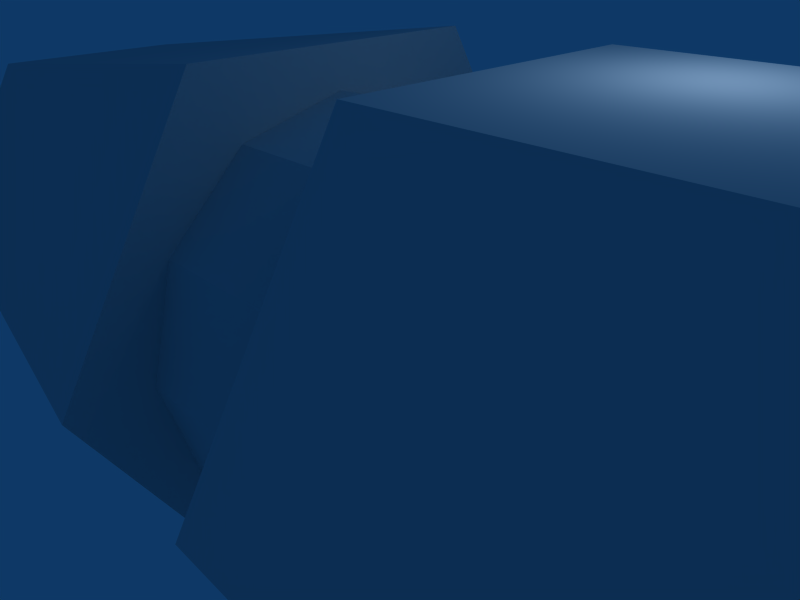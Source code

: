 # Source: grenade.blend  (saved by Blender 2.42.0; exported with 4.5.12 LTS)
import bpy
from mathutils import Matrix  # noqa: F401  (used for matrix-valued properties, if any)

bpy.ops.wm.read_factory_settings(use_empty=True)
scene = bpy.context.scene
scene.name = 'Scene'

# ---- collections
col_collection_1 = bpy.data.collections.new('Collection 1'); scene.collection.children.link(col_collection_1)

# ---- materials (node trees are filled in below, after node groups)
mat_grenade = bpy.data.materials.new('grenade')
mat_grenade.alpha_threshold = 0.0
mat_grenade.preview_render_type = 'FLAT'
mat_grenade.roughness = 0.5
mat_grenade.line_color = (0.0, 0.0, 0.0, 1.0)

# ---- material node trees

# ---- world
world_world = bpy.data.worlds.new('World'); scene.world = world_world
world_world.color = (0.05656, 0.2208, 0.4)
world_world.use_sun_shadow = False
world_world.sun_shadow_jitter_overblur = 0.0
world_world.cycles.sampling_method = 'MANUAL'
world_world.cycles.sample_map_resolution = 256

# ---- cameras
cam_camera = bpy.data.cameras.new('Camera')
cam_camera.passepartout_alpha = 0.2
cam_camera.clip_end = 100.0
cam_camera.lens = 35.0
cam_camera.ortho_scale = 7.314
cam_camera.show_passepartout = False
cam_camera.show_safe_areas = True
cam_camera.dof.focus_distance = 0.0
cam_camera.dof.aperture_fstop = 128.0

# ---- lights
light_spot = bpy.data.lights.new('Spot', 'POINT')
light_spot.transmission_factor = 0.0
light_spot.cutoff_distance = 30.0
light_spot.energy = 100.0
light_spot.shadow_buffer_clip_start = 1.001
light_spot.shadow_soft_size = 1.0
light_spot.shadow_maximum_resolution = 0.006
light_spot.use_absolute_resolution = True
light_spot.cycles.use_multiple_importance_sampling = False

# ---- meshes
me_grenade = bpy.data.meshes.new('grenade')
me_grenade.from_pydata([(-7.797, 0.07812, 0.04688), (-8.625, 3.344, 0.04688), (-8.625, 1.719, 2.875), (-8.625, -1.531, 2.875), (-8.625, -3.172, 0.04688), (-8.625, -1.531, -2.766), (-8.625, 1.719, -2.766), (-0.6875, 4.484, 0.04688), (-0.6875, 2.281, 3.859), (-0.6875, -2.109, 3.859), (-0.6875, -4.297, 0.04688), (-0.6875, -2.109, -3.75), (-0.6875, 2.281, -3.75), (7.25, 4.484, 0.04688), (7.25, 2.281, 3.859), (7.25, -2.109, 3.859), (7.25, -4.297, 0.04688), (7.25, -2.109, -3.75), (7.25, 2.281, -3.75), (10.55, 0.07812, 0.04688), (-0.6875, 0.07812, 0.04688), (1.969, 0.07812, 0.04688), (-0.7812, 3.281, 0.04688), (-0.7812, 2.859, 1.656), (-0.7812, 1.688, 2.828), (-0.7812, 0.07812, 3.25), (-0.7812, -1.5, 2.828), (-0.7812, -2.672, 1.656), (-0.7812, -3.109, 0.04688), (-0.7812, -2.672, -1.531), (-0.7812, -1.5, -2.719), (-0.7812, 0.07812, -3.141), (-0.7812, 1.688, -2.719), (-0.7812, 2.859, -1.531), (2.047, 3.281, 0.04688), (2.047, 2.859, 1.656), (2.047, 1.688, 2.828), (2.047, 0.07812, 3.25), (2.047, -1.5, 2.828), (2.047, -2.672, 1.656), (2.047, -3.109, 0.04688), (2.047, -2.672, -1.531), (2.047, -1.5, -2.719), (2.047, 0.07812, -3.141), (2.047, 1.688, -2.719), (2.047, 2.859, -1.531), (1.969, 4.484, 0.04688), (1.969, 2.281, 3.859), (1.969, -2.109, 3.859), (1.969, -4.297, 0.04688), (1.969, -2.109, -3.75), (1.969, 2.281, -3.75), (-8.625, 3.344, 0.04688), (-8.625, 1.719, 2.875), (-8.625, 1.719, 2.875), (-0.6875, 2.281, 3.859), (-8.625, -1.531, 2.875), (-8.625, -1.531, 2.875), (-0.6875, -2.109, 3.859), (-8.625, -3.172, 0.04688), (-8.625, -3.172, 0.04688), (-0.6875, -4.297, 0.04688), (-8.625, -1.531, -2.766), (-8.625, -1.531, -2.766), (-0.6875, -2.109, -3.75), (-8.625, 1.719, -2.766), (-8.625, 1.719, -2.766), (-0.6875, 4.484, 0.04688), (-0.6875, 2.281, -3.75), (-8.625, 3.344, 0.04688), (-0.6875, 2.281, 3.859), (-0.6875, 4.484, 0.04688), (-0.6875, -2.109, 3.859), (-0.6875, -4.297, 0.04688), (-0.6875, -2.109, -3.75), (-0.6875, 2.281, -3.75), (10.55, 0.07812, 0.04688), (7.25, -4.297, 0.04688), (7.25, -2.109, 3.859), (10.55, 0.07812, 0.04688), (10.55, 0.07812, 0.04688), (7.25, 2.281, 3.859), (7.25, -2.109, -3.75), (10.55, 0.07812, 0.04688), (7.25, 2.281, -3.75), (7.25, 4.484, 0.04688), (10.55, 0.07812, 0.04688), (-0.7812, 0.07812, -3.141), (2.047, 0.07812, -3.141), (7.25, 2.281, 3.859), (7.25, 4.484, 0.04688), (1.969, 4.484, 0.04688), (1.969, 2.281, 3.859), (7.25, -2.109, 3.859), (7.25, 2.281, 3.859), (1.969, 2.281, 3.859), (1.969, -2.109, 3.859), (7.25, -4.297, 0.04688), (7.25, -2.109, 3.859), (1.969, -2.109, 3.859), (1.969, -4.297, 0.04688), (7.25, -2.109, -3.75), (7.25, -4.297, 0.04688), (1.969, -4.297, 0.04688), (1.969, -2.109, -3.75), (7.25, 2.281, -3.75), (7.25, -2.109, -3.75), (1.969, -2.109, -3.75), (1.969, 2.281, -3.75), (7.25, 4.484, 0.04688), (7.25, 2.281, -3.75), (1.969, 2.281, -3.75), (1.969, 4.484, 0.04688)], [], [(0, 2, 1), (0, 3, 2), (0, 4, 3), (0, 5, 4), (0, 6, 5), (0, 1, 6), (52, 8, 7), (52, 53, 8), (54, 9, 55), (54, 56, 9), (57, 10, 58), (57, 59, 10), (60, 11, 61), (60, 62, 11), (63, 12, 64), (63, 65, 12), (66, 67, 68), (66, 69, 67), (70, 20, 71), (72, 20, 70), (73, 20, 72), (74, 20, 73), (75, 20, 74), (71, 20, 75), (21, 47, 46), (21, 48, 47), (21, 49, 48), (21, 50, 49), (21, 51, 50), (21, 46, 51), (16, 19, 15), (17, 76, 77), (78, 79, 14), (80, 13, 81), (82, 18, 83), (84, 85, 86), (22, 35, 34), (22, 23, 35), (23, 36, 35), (23, 24, 36), (24, 37, 36), (24, 25, 37), (25, 38, 37), (25, 26, 38), (26, 39, 38), (26, 27, 39), (27, 40, 39), (27, 28, 40), (28, 41, 40), (28, 29, 41), (29, 42, 41), (29, 30, 42), (30, 43, 42), (30, 31, 43), (87, 44, 88), (87, 32, 44), (32, 45, 44), (32, 33, 45), (33, 34, 45), (33, 22, 34), (89, 90, 91), (91, 92, 89), (93, 94, 95), (95, 96, 93), (97, 98, 99), (99, 100, 97), (101, 102, 103), (103, 104, 101), (105, 106, 107), (107, 108, 105), (109, 110, 111), (111, 112, 109)])
_uv = me_grenade.uv_layers.new(name='UVMap')
_uv.uv.foreach_set('vector', [0.3225, 0.1241, 0.2643, 0.2248, 0.2061, 0.1241, 0.3225, 0.1241, 0.3811, 0.2248, 0.2643, 0.2248, 0.3225, 0.1241, 0.4389, 0.1241, 0.3811, 0.2248, 0.3225, 0.1241, 0.3811, 0.02333, 0.4389, 0.1241, 0.3225, 0.1241, 0.2643, 0.02333, 0.3811, 0.02333, 0.3225, 0.1241, 0.2061, 0.1241, 0.2643, 0.02333, 0.1472, 0.2248, 0.2643, 0.4521, 0.1472, 0.4521, 0.1472, 0.2248, 0.2643, 0.2248, 0.2643, 0.4521, 0.2643, 0.2248, 0.3811, 0.4521, 0.2643, 0.4521, 0.2643, 0.2248, 0.3811, 0.2248, 0.3811, 0.4521, 0.3811, 0.2248, 0.4987, 0.4521, 0.3811, 0.4521, 0.3811, 0.2248, 0.4987, 0.2248, 0.4987, 0.4521, 0.4987, 0.2248, 0.616, 0.4521, 0.4987, 0.4521, 0.4987, 0.2248, 0.616, 0.2248, 0.616, 0.4521, 0.616, 0.2248, 0.7333, 0.4521, 0.616, 0.4521, 0.616, 0.2248, 0.7333, 0.2248, 0.7333, 0.4521, 0.02998, 0.2248, 0.1472, 0.4521, 0.02998, 0.4521, 0.02998, 0.2248, 0.1472, 0.2248, 0.1472, 0.4521, 0.7333, 0.6553, 0.6749, 0.5536, 0.7924, 0.5536, 0.616, 0.6553, 0.6749, 0.5536, 0.7333, 0.6553, 0.5575, 0.5536, 0.6749, 0.5536, 0.616, 0.6553, 0.616, 0.4521, 0.6749, 0.5536, 0.5575, 0.5536, 0.7333, 0.4521, 0.6749, 0.5536, 0.616, 0.4521, 0.7924, 0.5536, 0.6749, 0.5536, 0.7333, 0.4521, 0.3144, 0.5912, 0.2558, 0.6919, 0.1981, 0.5912, 0.3144, 0.5912, 0.3724, 0.6919, 0.2558, 0.6919, 0.3144, 0.5912, 0.4308, 0.5912, 0.3724, 0.6919, 0.3144, 0.5912, 0.3724, 0.4905, 0.4308, 0.5912, 0.3144, 0.5912, 0.2559, 0.4905, 0.3724, 0.4905, 0.3144, 0.5912, 0.1981, 0.5912, 0.2559, 0.4905, 0.4889, 0.8422, 0.4301, 0.975, 0.3724, 0.8422, 0.6056, 0.8422, 0.5452, 0.975, 0.4889, 0.8422, 0.3724, 0.8422, 0.3131, 0.975, 0.2558, 0.8422, 0.1958, 0.975, 0.1386, 0.8422, 0.2558, 0.8422, 0.6056, 0.8422, 0.7224, 0.8422, 0.6598, 0.975, 0.0219, 0.8422, 0.1386, 0.8422, 0.08059, 0.975, 0.9741, 0.2643, 0.8104, 0.3448, 0.8104, 0.2643, 0.9741, 0.2643, 0.9741, 0.3448, 0.8104, 0.3448, 0.9741, 0.3448, 0.8104, 0.4253, 0.8104, 0.3448, 0.9741, 0.3448, 0.9741, 0.4253, 0.8104, 0.4253, 0.9741, 0.4253, 0.8104, 0.5058, 0.8104, 0.4253, 0.9741, 0.4253, 0.9741, 0.5058, 0.8104, 0.5058, 0.9741, 0.5058, 0.8104, 0.5863, 0.8104, 0.5058, 0.9741, 0.5058, 0.9741, 0.5863, 0.8104, 0.5863, 0.9741, 0.5863, 0.8104, 0.6668, 0.8104, 0.5863, 0.9741, 0.5863, 0.9741, 0.6668, 0.8104, 0.6668, 0.9741, 0.6668, 0.8104, 0.7473, 0.8104, 0.6668, 0.9741, 0.6668, 0.9741, 0.7473, 0.8104, 0.7473, 0.9741, 0.7473, 0.8104, 0.8278, 0.8104, 0.7473, 0.9741, 0.7473, 0.9741, 0.8278, 0.8104, 0.8278, 0.9741, 0.8278, 0.8104, 0.9083, 0.8104, 0.8278, 0.9741, 0.8278, 0.9741, 0.9083, 0.8104, 0.9083, 0.9741, 0.9083, 0.8104, 0.9959, 0.8104, 0.9083, 0.9741, 0.9083, 0.9741, 0.9959, 0.8104, 0.9959, 0.9741, 0.02084, 0.8104, 0.1033, 0.8104, 0.02084, 0.9741, 0.02084, 0.9741, 0.1033, 0.8104, 0.1033, 0.9741, 0.1033, 0.8104, 0.1838, 0.8104, 0.1033, 0.9741, 0.1033, 0.9741, 0.1838, 0.8104, 0.1838, 0.9741, 0.1838, 0.8104, 0.2643, 0.8104, 0.1838, 0.9741, 0.1838, 0.9741, 0.2643, 0.8104, 0.2643, 0.2558, 0.8422, 0.1386, 0.8422, 0.1386, 0.6919, 0.1386, 0.6919, 0.2558, 0.6919, 0.2558, 0.8422, 0.3724, 0.8422, 0.2558, 0.8422, 0.2558, 0.6919, 0.2558, 0.6919, 0.3724, 0.6919, 0.3724, 0.8422, 0.4889, 0.8422, 0.3724, 0.8422, 0.3724, 0.6919, 0.3724, 0.6919, 0.4889, 0.6919, 0.4889, 0.8422, 0.6056, 0.8422, 0.4889, 0.8422, 0.4889, 0.6919, 0.4889, 0.6919, 0.6056, 0.6919, 0.6056, 0.8422, 0.7224, 0.8422, 0.6056, 0.8422, 0.6056, 0.6919, 0.6056, 0.6919, 0.7224, 0.6919, 0.7224, 0.8422, 0.1386, 0.8422, 0.0219, 0.8422, 0.0219, 0.6919, 0.0219, 0.6919, 0.1386, 0.6919, 0.1386, 0.8422])
_ca = me_grenade.color_attributes.new('Col', 'BYTE_COLOR', 'CORNER')
_ca.data.foreach_set('color', [1.0, 1.0, 1.0, 1.0, 1.0, 1.0, 1.0, 1.0, 1.0, 1.0, 1.0, 1.0, 1.0, 1.0, 1.0, 1.0, 1.0, 1.0, 1.0, 1.0, 1.0, 1.0, 1.0, 1.0, 1.0, 1.0, 1.0, 1.0, 1.0, 1.0, 1.0, 1.0, 1.0, 1.0, 1.0, 1.0, 1.0, 1.0, 1.0, 1.0, 1.0, 1.0, 1.0, 1.0, 1.0, 1.0, 1.0, 1.0, 1.0, 1.0, 1.0, 1.0, 1.0, 1.0, 1.0, 1.0, 1.0, 1.0, 1.0, 1.0, 1.0, 1.0, 1.0, 1.0, 1.0, 1.0, 1.0, 1.0, 1.0, 1.0, 1.0, 1.0, 1.0, 1.0, 1.0, 1.0, 1.0, 1.0, 1.0, 1.0, 1.0, 1.0, 1.0, 1.0, 1.0, 1.0, 1.0, 1.0, 1.0, 1.0, 1.0, 1.0, 1.0, 1.0, 1.0, 1.0, 1.0, 1.0, 1.0, 1.0, 1.0, 1.0, 1.0, 1.0, 1.0, 1.0, 1.0, 1.0, 1.0, 1.0, 1.0, 1.0, 1.0, 1.0, 1.0, 1.0, 1.0, 1.0, 1.0, 1.0, 1.0, 1.0, 1.0, 1.0, 1.0, 1.0, 1.0, 1.0, 1.0, 1.0, 1.0, 1.0, 1.0, 1.0, 1.0, 1.0, 1.0, 1.0, 1.0, 1.0, 1.0, 1.0, 1.0, 1.0, 1.0, 1.0, 1.0, 1.0, 1.0, 1.0, 1.0, 1.0, 1.0, 1.0, 1.0, 1.0, 1.0, 1.0, 1.0, 1.0, 1.0, 1.0, 1.0, 1.0, 1.0, 1.0, 1.0, 1.0, 1.0, 1.0, 1.0, 1.0, 1.0, 1.0, 1.0, 1.0, 1.0, 1.0, 1.0, 1.0, 1.0, 1.0, 1.0, 1.0, 1.0, 1.0, 1.0, 1.0, 1.0, 1.0, 1.0, 1.0, 1.0, 1.0, 1.0, 1.0, 1.0, 1.0, 1.0, 1.0, 1.0, 1.0, 1.0, 1.0, 1.0, 1.0, 1.0, 1.0, 1.0, 1.0, 1.0, 1.0, 1.0, 1.0, 1.0, 1.0, 1.0, 1.0, 1.0, 1.0, 1.0, 1.0, 1.0, 1.0, 1.0, 1.0, 1.0, 1.0, 1.0, 1.0, 1.0, 1.0, 1.0, 1.0, 1.0, 1.0, 1.0, 1.0, 1.0, 1.0, 1.0, 1.0, 1.0, 1.0, 1.0, 1.0, 1.0, 1.0, 1.0, 1.0, 1.0, 1.0, 1.0, 1.0, 1.0, 1.0, 1.0, 1.0, 1.0, 1.0, 1.0, 1.0, 1.0, 1.0, 1.0, 1.0, 1.0, 1.0, 1.0, 1.0, 1.0, 1.0, 1.0, 1.0, 1.0, 1.0, 1.0, 1.0, 1.0, 1.0, 1.0, 1.0, 1.0, 1.0, 1.0, 1.0, 1.0, 1.0, 1.0, 1.0, 1.0, 1.0, 1.0, 1.0, 1.0, 1.0, 1.0, 1.0, 1.0, 1.0, 1.0, 1.0, 1.0, 1.0, 1.0, 1.0, 1.0, 1.0, 1.0, 1.0, 1.0, 1.0, 1.0, 1.0, 1.0, 1.0, 1.0, 1.0, 1.0, 1.0, 1.0, 1.0, 1.0, 1.0, 1.0, 1.0, 1.0, 1.0, 1.0, 1.0, 1.0, 1.0, 1.0, 1.0, 1.0, 1.0, 1.0, 1.0, 1.0, 1.0, 1.0, 1.0, 1.0, 1.0, 1.0, 1.0, 1.0, 1.0, 1.0, 1.0, 1.0, 1.0, 1.0, 1.0, 1.0, 1.0, 1.0, 1.0, 1.0, 1.0, 1.0, 1.0, 1.0, 1.0, 1.0, 1.0, 1.0, 1.0, 1.0, 1.0, 1.0, 1.0, 1.0, 1.0, 1.0, 1.0, 1.0, 1.0, 1.0, 1.0, 1.0, 1.0, 1.0, 1.0, 1.0, 1.0, 1.0, 1.0, 1.0, 1.0, 1.0, 1.0, 1.0, 1.0, 1.0, 1.0, 1.0, 1.0, 1.0, 1.0, 1.0, 1.0, 1.0, 1.0, 1.0, 1.0, 1.0, 1.0, 1.0, 1.0, 1.0, 1.0, 1.0, 1.0, 1.0, 1.0, 1.0, 1.0, 1.0, 1.0, 1.0, 1.0, 1.0, 1.0, 1.0, 1.0, 1.0, 1.0, 1.0, 1.0, 1.0, 1.0, 1.0, 1.0, 1.0, 1.0, 1.0, 1.0, 1.0, 1.0, 1.0, 1.0, 1.0, 1.0, 1.0, 1.0, 1.0, 1.0, 1.0, 1.0, 1.0, 1.0, 1.0, 1.0, 1.0, 1.0, 1.0, 1.0, 1.0, 1.0, 1.0, 1.0, 1.0, 1.0, 1.0, 1.0, 1.0, 1.0, 1.0, 1.0, 1.0, 1.0, 1.0, 1.0, 1.0, 1.0, 1.0, 1.0, 1.0, 1.0, 1.0, 1.0, 1.0, 1.0, 1.0, 1.0, 1.0, 1.0, 1.0, 1.0, 1.0, 1.0, 1.0, 1.0, 1.0, 1.0, 1.0, 1.0, 1.0, 1.0, 1.0, 1.0, 1.0, 1.0, 1.0, 1.0, 1.0, 1.0, 1.0, 1.0, 1.0, 1.0, 1.0, 1.0, 1.0, 1.0, 1.0, 1.0, 1.0, 1.0, 1.0, 1.0, 1.0, 1.0, 1.0, 1.0, 1.0, 1.0, 1.0, 1.0, 1.0, 1.0, 1.0, 1.0, 1.0, 1.0, 1.0, 1.0, 1.0, 1.0, 1.0, 1.0, 1.0, 1.0, 1.0, 1.0, 1.0, 1.0, 1.0, 1.0, 1.0, 1.0, 1.0, 1.0, 1.0, 1.0, 1.0, 1.0, 1.0, 1.0, 1.0, 1.0, 1.0, 1.0, 1.0, 1.0, 1.0, 1.0, 1.0, 1.0, 1.0, 1.0, 1.0, 1.0, 1.0, 1.0, 1.0, 1.0, 1.0, 1.0, 1.0, 1.0, 1.0, 1.0, 1.0, 1.0, 1.0, 1.0, 1.0, 1.0, 1.0, 1.0, 1.0, 1.0, 1.0, 1.0, 1.0, 1.0, 1.0, 1.0, 1.0, 1.0, 1.0, 1.0, 1.0, 1.0, 1.0, 1.0, 1.0, 1.0, 1.0, 1.0, 1.0, 1.0, 1.0, 1.0, 1.0, 1.0, 1.0, 1.0, 1.0, 1.0, 1.0, 1.0, 1.0, 1.0, 1.0, 1.0, 1.0, 1.0, 1.0, 1.0, 1.0, 1.0, 1.0, 1.0, 1.0, 1.0, 1.0, 1.0, 1.0, 1.0, 1.0, 1.0, 1.0, 1.0, 1.0, 1.0, 1.0, 1.0, 1.0, 1.0, 1.0, 1.0, 1.0, 1.0, 1.0, 1.0, 1.0, 1.0, 1.0, 1.0, 1.0, 1.0, 1.0, 1.0, 1.0, 1.0, 1.0, 1.0, 1.0, 1.0, 1.0, 1.0, 1.0, 1.0, 1.0, 1.0, 1.0, 1.0, 1.0, 1.0, 1.0, 1.0, 1.0, 1.0, 1.0, 1.0, 1.0, 1.0, 1.0, 1.0, 1.0, 1.0, 1.0, 1.0, 1.0, 1.0, 1.0, 1.0, 1.0, 1.0, 1.0, 1.0, 1.0, 1.0, 1.0, 1.0, 1.0, 1.0, 1.0, 1.0, 1.0, 1.0, 1.0, 1.0, 1.0, 1.0, 1.0, 1.0, 1.0, 1.0, 1.0, 1.0, 1.0, 1.0, 1.0, 1.0, 1.0, 1.0, 1.0, 1.0, 1.0, 1.0, 1.0, 1.0, 1.0, 1.0, 1.0, 1.0, 1.0, 1.0, 1.0, 1.0, 1.0, 1.0, 1.0, 1.0, 1.0, 1.0, 1.0, 1.0, 1.0, 1.0, 1.0, 1.0, 1.0, 1.0, 1.0, 1.0, 1.0, 1.0, 1.0, 1.0, 1.0, 1.0, 1.0, 1.0, 1.0, 1.0, 1.0, 1.0, 1.0, 1.0, 1.0, 1.0, 1.0, 1.0, 1.0, 1.0, 1.0, 1.0, 1.0, 1.0, 1.0, 1.0, 1.0, 1.0, 1.0, 1.0, 1.0, 1.0, 1.0, 1.0, 1.0, 1.0, 1.0, 1.0, 1.0, 1.0, 1.0, 1.0, 1.0, 1.0, 1.0, 1.0, 1.0, 1.0, 1.0, 1.0, 1.0, 1.0, 1.0, 1.0, 1.0, 1.0, 1.0, 1.0, 1.0, 1.0, 1.0, 1.0, 1.0, 1.0, 1.0, 1.0, 1.0, 1.0, 1.0, 1.0, 1.0, 1.0, 1.0, 1.0, 1.0, 1.0, 1.0, 1.0, 1.0, 1.0, 1.0, 1.0, 1.0, 1.0, 1.0, 1.0, 1.0, 1.0, 1.0, 1.0, 1.0, 1.0, 1.0, 1.0, 1.0, 1.0, 1.0, 1.0, 1.0, 1.0, 1.0, 1.0, 1.0, 1.0])
me_grenade.materials.append(mat_grenade)
me_grenade.use_remesh_preserve_volume = False
me_grenade.use_remesh_preserve_attributes = False
me_grenade.use_mirror_vertex_groups = False
me_grenade.update()

# ---- objects
ob_grenade = bpy.data.objects.new('grenade', me_grenade)
ob_lamp = bpy.data.objects.new('Lamp', light_spot)
ob_camera = bpy.data.objects.new('Camera', cam_camera)

# ---- transforms, parenting, visibility, modifiers, constraints
ob_grenade.location = (0.0, 0.0, 0.0)
ob_grenade.lock_rotations_4d = False
ob_grenade.empty_display_type = 'ARROWS'
ob_grenade.color = (0.0, 0.0, 0.0, 1.0)
ob_grenade.lineart.crease_threshold = 0.0
ob_lamp.location = (4.076, 1.005, 5.904)
ob_lamp.rotation_euler = (0.6503, 0.05522, 1.866)
ob_lamp.lock_rotations_4d = False
ob_lamp.empty_display_type = 'ARROWS'
ob_lamp.color = (0.0, 0.0, 0.0, 0.0)
ob_lamp.lineart.crease_threshold = 0.0
ob_camera.location = (7.481, -6.508, 5.344)
ob_camera.rotation_euler = (1.109, 0.01082, 0.8149)
ob_camera.lock_rotations_4d = False
ob_camera.empty_display_type = 'ARROWS'
ob_camera.color = (0.0, 0.0, 0.0, 0.0)
ob_camera.display_type = 'WIRE'
ob_camera.lineart.crease_threshold = 0.0

# ---- collection membership
col_collection_1.objects.link(ob_grenade)
col_collection_1.objects.link(ob_lamp)
col_collection_1.objects.link(ob_camera)

# ---- scene / render settings (as saved in the file)
scene.camera = ob_camera
scene.frame_start = 1; scene.frame_end = 250; scene.frame_set(1)
scene.render.engine = 'BLENDER_EEVEE_NEXT'
scene.render.image_settings.file_format = 'JPEG'
scene.render.image_settings.color_mode = 'RGB'
scene.render.image_settings.compression = 90
scene.render.resolution_x = 800
scene.render.resolution_y = 600
scene.render.pixel_aspect_x = 100.0
scene.render.pixel_aspect_y = 100.0
scene.render.fps = 25
scene.render.dither_intensity = 0.0
scene.render.use_compositing = False
scene.render.use_sequencer = False
scene.render.bake_bias = 0.0
scene.render.use_stamp_time = False
scene.render.use_stamp_date = False
scene.render.use_stamp_frame = False
scene.render.use_stamp_camera = False
scene.render.use_stamp_scene = False
scene.render.use_stamp_filename = False
scene.render.use_stamp_render_time = False
scene.render.stamp_font_size = 0
scene.cycles.use_denoising = False
scene.cycles.samples = 10
scene.cycles.sampling_pattern = 'TABULATED_SOBOL'
scene.cycles.light_sampling_threshold = 0.0
scene.cycles.use_adaptive_sampling = False
scene.cycles.use_light_tree = False
scene.cycles.blur_glossy = 0.0
scene.cycles.volume_bounces = 1
scene.cycles.pixel_filter_type = 'GAUSSIAN'
scene.cycles.sample_clamp_indirect = 0.0
scene.view_settings.view_transform = 'Raw'
bpy.context.view_layer.update()
